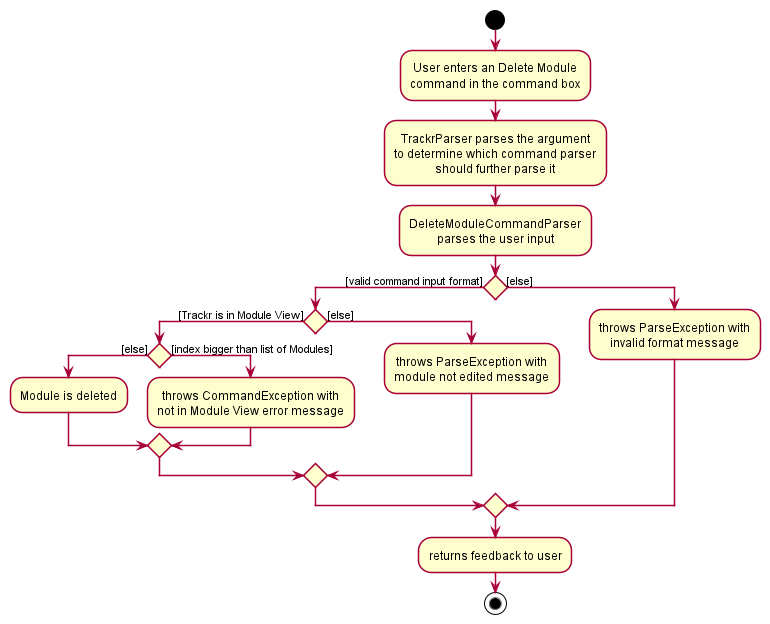

The diagram above was rendered by PlantUML. Its source (embedded in the PNG):
@startuml








skinparam BackgroundColor #FFFFFFF

skinparam Shadowing false

skinparam Class {
    FontColor #FFFFFF
    BorderThickness 1
    BorderColor #FFFFFF
    StereotypeFontColor #FFFFFF
    FontName Arial
}

skinparam Actor {
    BorderColor #000000
    Color #000000
    FontName Arial
}

skinparam Sequence {
    MessageAlign center
    BoxFontSize 15
    BoxPadding 0
    BoxFontColor #FFFFFF
    FontName Arial
}

skinparam Participant {
    FontColor #FFFFFFF
    Padding 20
}

skinparam MinClassWidth 50
skinparam ParticipantPadding 10
skinparam Shadowing false
skinparam DefaultTextAlignment center
skinparam packageStyle Rectangle

hide footbox
hide members
hide circle

start

:User enters an Delete Module
command in the command box;

:TrackrParser parses the argument
to determine which command parser
should further parse it;

:DeleteModuleCommandParser
parses the user input;

if () then ([valid command input format])
    if () then ([Trackr is in Module View])
        if () then ([else])
            :Module is deleted;
        else ([index bigger than list of Modules])
            :throws CommandException with
            not in Module View error message;
        endif
    else ([else])
        :throws ParseException with
        module not edited message;
    endif
else ([else])
    :throws ParseException with 
    invalid format message;
endif
:returns feedback to user;

stop

@enduml